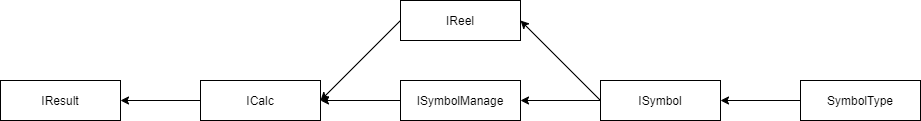

The diagram above was exported from draw.io. Its source (the exported page's mxGraphModel, read from the mxfile embedded in the PNG):
<mxGraphModel dx="1038" dy="531" grid="1" gridSize="10" guides="1" tooltips="1" connect="1" arrows="1" fold="1" page="1" pageScale="1" pageWidth="827" pageHeight="1169" math="0" shadow="0">
  <root>
    <mxCell id="0" />
    <mxCell id="1" parent="0" />
    <mxCell id="fQcB41jRCNbVUXr_9YNI-1" value="SymbolType" style="rounded=0;whiteSpace=wrap;html=1;" parent="1" vertex="1">
      <mxGeometry x="800" y="240" width="120" height="40" as="geometry" />
    </mxCell>
    <mxCell id="fQcB41jRCNbVUXr_9YNI-2" value="ISymbol" style="rounded=0;whiteSpace=wrap;html=1;" parent="1" vertex="1">
      <mxGeometry x="600" y="240" width="120" height="40" as="geometry" />
    </mxCell>
    <mxCell id="fQcB41jRCNbVUXr_9YNI-3" value="ISymbolManage" style="rounded=0;whiteSpace=wrap;html=1;" parent="1" vertex="1">
      <mxGeometry x="400" y="240" width="120" height="40" as="geometry" />
    </mxCell>
    <mxCell id="fQcB41jRCNbVUXr_9YNI-5" value="IReel" style="rounded=0;whiteSpace=wrap;html=1;" parent="1" vertex="1">
      <mxGeometry x="400" y="160" width="120" height="40" as="geometry" />
    </mxCell>
    <mxCell id="fQcB41jRCNbVUXr_9YNI-6" value="IResult" style="rounded=0;whiteSpace=wrap;html=1;" parent="1" vertex="1">
      <mxGeometry y="240" width="120" height="40" as="geometry" />
    </mxCell>
    <mxCell id="fQcB41jRCNbVUXr_9YNI-8" value="ICalc" style="rounded=0;whiteSpace=wrap;html=1;" parent="1" vertex="1">
      <mxGeometry x="200" y="240" width="120" height="40" as="geometry" />
    </mxCell>
    <mxCell id="fQcB41jRCNbVUXr_9YNI-9" value="" style="endArrow=classic;html=1;entryX=1;entryY=0.5;entryDx=0;entryDy=0;exitX=0;exitY=0.5;exitDx=0;exitDy=0;" parent="1" source="fQcB41jRCNbVUXr_9YNI-8" target="fQcB41jRCNbVUXr_9YNI-6" edge="1">
      <mxGeometry width="50" height="50" relative="1" as="geometry">
        <mxPoint x="330" y="280" as="sourcePoint" />
        <mxPoint x="380" y="230" as="targetPoint" />
      </mxGeometry>
    </mxCell>
    <mxCell id="fQcB41jRCNbVUXr_9YNI-13" value="" style="endArrow=classic;html=1;entryX=1;entryY=0.5;entryDx=0;entryDy=0;" parent="1" source="fQcB41jRCNbVUXr_9YNI-3" target="fQcB41jRCNbVUXr_9YNI-8" edge="1">
      <mxGeometry width="50" height="50" relative="1" as="geometry">
        <mxPoint x="330" y="280" as="sourcePoint" />
        <mxPoint x="380" y="230" as="targetPoint" />
      </mxGeometry>
    </mxCell>
    <mxCell id="fQcB41jRCNbVUXr_9YNI-14" value="" style="endArrow=classic;html=1;entryX=1;entryY=0.5;entryDx=0;entryDy=0;exitX=0;exitY=0.5;exitDx=0;exitDy=0;" parent="1" source="fQcB41jRCNbVUXr_9YNI-5" target="fQcB41jRCNbVUXr_9YNI-8" edge="1">
      <mxGeometry width="50" height="50" relative="1" as="geometry">
        <mxPoint x="400" y="180" as="sourcePoint" />
        <mxPoint x="380" y="230" as="targetPoint" />
      </mxGeometry>
    </mxCell>
    <mxCell id="fQcB41jRCNbVUXr_9YNI-16" value="" style="endArrow=classic;html=1;entryX=1;entryY=0.5;entryDx=0;entryDy=0;exitX=0;exitY=0.5;exitDx=0;exitDy=0;" parent="1" source="fQcB41jRCNbVUXr_9YNI-2" target="fQcB41jRCNbVUXr_9YNI-3" edge="1">
      <mxGeometry width="50" height="50" relative="1" as="geometry">
        <mxPoint x="330" y="280" as="sourcePoint" />
        <mxPoint x="380" y="230" as="targetPoint" />
      </mxGeometry>
    </mxCell>
    <mxCell id="fQcB41jRCNbVUXr_9YNI-17" value="" style="endArrow=classic;html=1;entryX=1;entryY=0.5;entryDx=0;entryDy=0;exitX=0;exitY=0.5;exitDx=0;exitDy=0;" parent="1" source="fQcB41jRCNbVUXr_9YNI-2" target="fQcB41jRCNbVUXr_9YNI-5" edge="1">
      <mxGeometry width="50" height="50" relative="1" as="geometry">
        <mxPoint x="330" y="280" as="sourcePoint" />
        <mxPoint x="380" y="230" as="targetPoint" />
      </mxGeometry>
    </mxCell>
    <mxCell id="fQcB41jRCNbVUXr_9YNI-18" value="" style="endArrow=classic;html=1;entryX=1;entryY=0.5;entryDx=0;entryDy=0;exitX=0;exitY=0.5;exitDx=0;exitDy=0;" parent="1" source="fQcB41jRCNbVUXr_9YNI-1" target="fQcB41jRCNbVUXr_9YNI-2" edge="1">
      <mxGeometry width="50" height="50" relative="1" as="geometry">
        <mxPoint x="330" y="280" as="sourcePoint" />
        <mxPoint x="380" y="230" as="targetPoint" />
      </mxGeometry>
    </mxCell>
  </root>
</mxGraphModel>